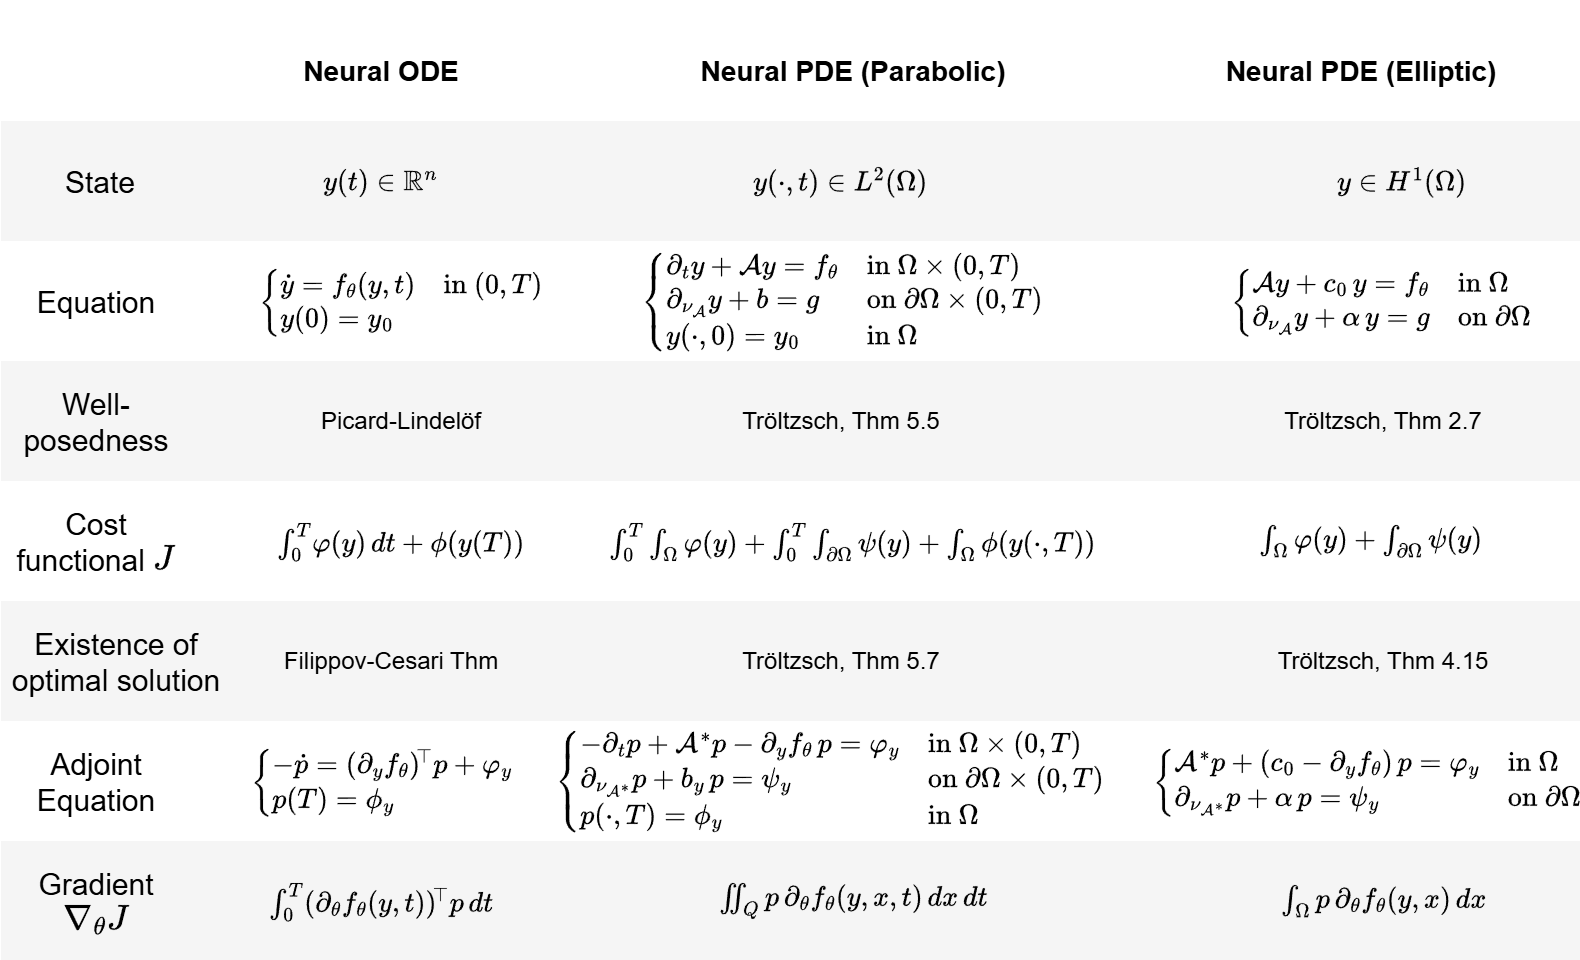

The diagram above was exported from draw.io. Its source (the exported page's mxGraphModel, read from the mxfile embedded in the PNG):
<mxGraphModel dx="1042" dy="756" grid="1" gridSize="10" guides="1" tooltips="1" connect="1" arrows="1" fold="1" page="1" pageScale="1" pageWidth="1169" pageHeight="827" math="1" shadow="0">
  <root>
    <mxCell id="0" />
    <mxCell id="1" parent="0" />
    <mxCell id="8MgNg1-QrqkBx0CAZNhr-1" value="" style="rounded=0;whiteSpace=wrap;html=1;strokeColor=none;" vertex="1" parent="1">
      <mxGeometry x="260" y="740" width="790" height="60" as="geometry" />
    </mxCell>
    <mxCell id="8MgNg1-QrqkBx0CAZNhr-2" value="" style="rounded=0;whiteSpace=wrap;html=1;fillColor=#f5f5f5;strokeColor=none;fontColor=#333333;" vertex="1" parent="1">
      <mxGeometry x="260" y="920" width="790" height="60" as="geometry" />
    </mxCell>
    <mxCell id="8MgNg1-QrqkBx0CAZNhr-3" value="" style="rounded=0;whiteSpace=wrap;html=1;strokeColor=none;" vertex="1" parent="1">
      <mxGeometry x="260" y="860" width="790" height="60" as="geometry" />
    </mxCell>
    <mxCell id="8MgNg1-QrqkBx0CAZNhr-4" value="" style="rounded=0;whiteSpace=wrap;html=1;fillColor=#f5f5f5;strokeColor=none;fontColor=#333333;" vertex="1" parent="1">
      <mxGeometry x="260" y="800" width="790" height="60" as="geometry" />
    </mxCell>
    <mxCell id="8MgNg1-QrqkBx0CAZNhr-5" value="" style="rounded=0;whiteSpace=wrap;html=1;strokeColor=none;" vertex="1" parent="1">
      <mxGeometry x="260" y="500" width="790" height="60" as="geometry" />
    </mxCell>
    <mxCell id="8MgNg1-QrqkBx0CAZNhr-6" value="" style="rounded=0;whiteSpace=wrap;html=1;fillColor=#f5f5f5;strokeColor=none;fontColor=#333333;" vertex="1" parent="1">
      <mxGeometry x="260" y="680" width="790" height="60" as="geometry" />
    </mxCell>
    <mxCell id="8MgNg1-QrqkBx0CAZNhr-7" value="" style="rounded=0;whiteSpace=wrap;html=1;strokeColor=none;" vertex="1" parent="1">
      <mxGeometry x="260" y="620" width="790" height="60" as="geometry" />
    </mxCell>
    <mxCell id="8MgNg1-QrqkBx0CAZNhr-8" value="" style="rounded=0;whiteSpace=wrap;html=1;fillColor=#f5f5f5;strokeColor=none;fontColor=#333333;" vertex="1" parent="1">
      <mxGeometry x="260" y="560" width="790" height="60" as="geometry" />
    </mxCell>
    <mxCell id="8MgNg1-QrqkBx0CAZNhr-9" value="&lt;div&gt;\(y(t)\in \mathbb{R}^n\)&lt;/div&gt;" style="text;html=1;align=center;verticalAlign=middle;whiteSpace=wrap;rounded=1;strokeColor=none;" vertex="1" parent="1">
      <mxGeometry x="365" y="560" width="170" height="60" as="geometry" />
    </mxCell>
    <mxCell id="8MgNg1-QrqkBx0CAZNhr-10" value="&lt;div&gt;\(y(\cdot,t)\in L^2(\Omega)\)&lt;/div&gt;" style="text;html=1;align=center;verticalAlign=middle;whiteSpace=wrap;rounded=1;strokeColor=none;" vertex="1" parent="1">
      <mxGeometry x="595" y="560" width="170" height="60" as="geometry" />
    </mxCell>
    <mxCell id="8MgNg1-QrqkBx0CAZNhr-11" value="&lt;div&gt;\(y\in H^1(\Omega)\)&lt;/div&gt;" style="text;html=1;align=center;verticalAlign=middle;whiteSpace=wrap;rounded=1;strokeColor=none;" vertex="1" parent="1">
      <mxGeometry x="875" y="560" width="170" height="60" as="geometry" />
    </mxCell>
    <mxCell id="8MgNg1-QrqkBx0CAZNhr-12" value="&lt;b&gt;&lt;font&gt;Neural ODE&lt;/font&gt;&lt;/b&gt;" style="text;html=1;align=center;verticalAlign=middle;whiteSpace=wrap;rounded=0;fontSize=14;" vertex="1" parent="1">
      <mxGeometry x="315" y="520" width="270" height="30" as="geometry" />
    </mxCell>
    <mxCell id="8MgNg1-QrqkBx0CAZNhr-13" value="&lt;b&gt;&lt;font&gt;Neural PDE (Parabolic)&lt;/font&gt;&lt;/b&gt;" style="text;html=1;align=center;verticalAlign=middle;whiteSpace=wrap;rounded=0;fontSize=14;" vertex="1" parent="1">
      <mxGeometry x="551.25" y="520" width="270" height="30" as="geometry" />
    </mxCell>
    <mxCell id="8MgNg1-QrqkBx0CAZNhr-14" value="&lt;b&gt;&lt;font&gt;Neural PDE (Elliptic)&lt;/font&gt;&lt;/b&gt;" style="text;html=1;align=center;verticalAlign=middle;whiteSpace=wrap;rounded=0;fontSize=14;" vertex="1" parent="1">
      <mxGeometry x="835" y="520" width="210" height="30" as="geometry" />
    </mxCell>
    <mxCell id="8MgNg1-QrqkBx0CAZNhr-15" value="\(&amp;nbsp;\begin{cases}\dot y = f_\theta(y,t)&amp;amp; \text{in }(0,T)\\ y(0)=y_0\end{cases}\)" style="text;html=1;align=center;verticalAlign=middle;whiteSpace=wrap;rounded=0;" vertex="1" parent="1">
      <mxGeometry x="375" y="620" width="170" height="60" as="geometry" />
    </mxCell>
    <mxCell id="8MgNg1-QrqkBx0CAZNhr-16" value="\(&amp;nbsp;\begin{cases}\partial_t y +\mathcal A y = f_\theta &amp;amp; \text{in } \Omega\times (0,T)\\ \partial_{\nu_{\mathcal A}}y + b = g &amp;amp; \text{on } \partial \Omega \times (0,T)\\ y(\cdot,0)=y_0 &amp;amp; \text{in } \Omega\end{cases} \)" style="text;html=1;align=center;verticalAlign=middle;whiteSpace=wrap;rounded=0;" vertex="1" parent="1">
      <mxGeometry x="575" y="620" width="210" height="60" as="geometry" />
    </mxCell>
    <mxCell id="8MgNg1-QrqkBx0CAZNhr-17" value="\(&amp;nbsp;\begin{cases}\mathcal A y + c_0\,y = f_\theta &amp;amp; \text{in } \Omega\\ \partial_{\nu_{\mathcal A}}y + \alpha\,y = g &amp;amp; \text{on } \partial\Omega\end{cases}\)" style="text;html=1;align=center;verticalAlign=middle;whiteSpace=wrap;rounded=0;" vertex="1" parent="1">
      <mxGeometry x="850" y="620" width="200" height="60" as="geometry" />
    </mxCell>
    <mxCell id="8MgNg1-QrqkBx0CAZNhr-18" value="State" style="text;html=1;align=center;verticalAlign=middle;whiteSpace=wrap;rounded=0;fontSize=15;" vertex="1" parent="1">
      <mxGeometry x="262.5" y="560" width="92.5" height="60" as="geometry" />
    </mxCell>
    <mxCell id="8MgNg1-QrqkBx0CAZNhr-19" value="Equation" style="text;html=1;align=center;verticalAlign=middle;whiteSpace=wrap;rounded=0;fontSize=15;" vertex="1" parent="1">
      <mxGeometry x="260" y="620" width="95" height="60" as="geometry" />
    </mxCell>
    <mxCell id="8MgNg1-QrqkBx0CAZNhr-20" value="Cost functional \(J\)" style="text;html=1;align=center;verticalAlign=middle;whiteSpace=wrap;rounded=0;fontSize=15;" vertex="1" parent="1">
      <mxGeometry x="260" y="740" width="95" height="60" as="geometry" />
    </mxCell>
    <mxCell id="8MgNg1-QrqkBx0CAZNhr-21" value="Adjoint Equation" style="text;html=1;align=center;verticalAlign=middle;whiteSpace=wrap;rounded=0;fontSize=15;" vertex="1" parent="1">
      <mxGeometry x="260" y="860" width="95" height="60" as="geometry" />
    </mxCell>
    <mxCell id="8MgNg1-QrqkBx0CAZNhr-22" value="Gradient \(\nabla_\theta J\)" style="text;html=1;align=center;verticalAlign=middle;whiteSpace=wrap;rounded=0;fontSize=15;" vertex="1" parent="1">
      <mxGeometry x="260" y="920" width="95" height="60" as="geometry" />
    </mxCell>
    <mxCell id="8MgNg1-QrqkBx0CAZNhr-23" value="\(&amp;nbsp;\int_0^T\!\varphi(y)\,dt + \phi(y(T))\)" style="text;html=1;align=center;verticalAlign=middle;whiteSpace=wrap;rounded=0;" vertex="1" parent="1">
      <mxGeometry x="385" y="740" width="150" height="60" as="geometry" />
    </mxCell>
    <mxCell id="8MgNg1-QrqkBx0CAZNhr-24" value="\(&amp;nbsp;\int_0^T \int_{\Omega}\varphi(y)+\int_0^T \int_{\partial\Omega}\psi(y)+\int_\Omega\phi(y(\cdot,T)) \)" style="text;html=1;align=center;verticalAlign=middle;whiteSpace=wrap;rounded=0;" vertex="1" parent="1">
      <mxGeometry x="571.25" y="740" width="230" height="60" as="geometry" />
    </mxCell>
    <mxCell id="8MgNg1-QrqkBx0CAZNhr-25" value="\( \int_\Omega\varphi(y)+\int_{\partial\Omega}\psi(y) \)" style="text;html=1;align=center;verticalAlign=middle;whiteSpace=wrap;rounded=0;" vertex="1" parent="1">
      <mxGeometry x="845" y="740" width="200" height="60" as="geometry" />
    </mxCell>
    <mxCell id="8MgNg1-QrqkBx0CAZNhr-26" value="\(&amp;nbsp;\begin{cases}-\dot p = (\partial_y f_\theta)^{\!\top}p+\varphi_y\\ p(T)=\phi_y\end{cases} \)" style="text;html=1;align=center;verticalAlign=middle;whiteSpace=wrap;rounded=0;" vertex="1" parent="1">
      <mxGeometry x="380" y="860" width="140" height="60" as="geometry" />
    </mxCell>
    <mxCell id="8MgNg1-QrqkBx0CAZNhr-27" value="\(\begin{cases}-\partial_t p+\mathcal A^{*}p-\partial_y f_\theta\,p=\varphi_y &amp;amp; \text{in } \Omega\times (0,T)\\ \partial_{\nu_{\mathcal A^{*}}}p+b_y\,p=\psi_y &amp;amp; \text{on } \partial \Omega \times (0,T)\\ p(\cdot,T)=\phi_y &amp;amp; \text{in } \Omega\end{cases} \)" style="text;html=1;align=center;verticalAlign=middle;whiteSpace=wrap;rounded=0;" vertex="1" parent="1">
      <mxGeometry x="545" y="860" width="257.5" height="60" as="geometry" />
    </mxCell>
    <mxCell id="8MgNg1-QrqkBx0CAZNhr-28" value="\(&amp;nbsp;\begin{cases}\mathcal A^{*}p+(c_0-\partial_y f_\theta)\,p=\varphi_y &amp;amp; \text{in } \Omega\\ \partial_{\nu_{\mathcal A^{*}}}p+\alpha\,p=\psi_y &amp;amp; \text{on } \partial\Omega\end{cases} \)" style="text;html=1;align=center;verticalAlign=middle;whiteSpace=wrap;rounded=0;" vertex="1" parent="1">
      <mxGeometry x="835" y="860" width="215" height="60" as="geometry" />
    </mxCell>
    <mxCell id="8MgNg1-QrqkBx0CAZNhr-29" value="\(\int_0^T(\partial_\theta f_\theta(y,t))^{\!\top}p\,dt \)" style="text;html=1;align=center;verticalAlign=middle;whiteSpace=wrap;rounded=0;" vertex="1" parent="1">
      <mxGeometry x="405" y="920" width="90" height="60" as="geometry" />
    </mxCell>
    <mxCell id="8MgNg1-QrqkBx0CAZNhr-30" value="\(&amp;nbsp;\iint_Q p\,\partial_\theta f_\theta(y,x,t)\,dx\,dt \)" style="text;html=1;align=center;verticalAlign=middle;whiteSpace=wrap;rounded=0;" vertex="1" parent="1">
      <mxGeometry x="656.25" y="920" width="60" height="60" as="geometry" />
    </mxCell>
    <mxCell id="8MgNg1-QrqkBx0CAZNhr-31" value="\(&amp;nbsp;\int_\Omega p\,\partial_\theta f_\theta(y,x)\,dx \)" style="text;html=1;align=center;verticalAlign=middle;whiteSpace=wrap;rounded=0;" vertex="1" parent="1">
      <mxGeometry x="921.25" y="920" width="60" height="60" as="geometry" />
    </mxCell>
    <mxCell id="8MgNg1-QrqkBx0CAZNhr-32" value="Well-posedness" style="text;html=1;align=center;verticalAlign=middle;whiteSpace=wrap;rounded=0;fontSize=15;" vertex="1" parent="1">
      <mxGeometry x="260" y="680" width="95" height="60" as="geometry" />
    </mxCell>
    <mxCell id="8MgNg1-QrqkBx0CAZNhr-33" value="Existence of optimal solution" style="text;html=1;align=center;verticalAlign=middle;whiteSpace=wrap;rounded=0;fontSize=15;" vertex="1" parent="1">
      <mxGeometry x="260" y="800" width="115" height="60" as="geometry" />
    </mxCell>
    <mxCell id="8MgNg1-QrqkBx0CAZNhr-34" value="Picard-Lindelöf" style="text;html=1;align=center;verticalAlign=middle;whiteSpace=wrap;rounded=0;" vertex="1" parent="1">
      <mxGeometry x="415" y="680" width="90" height="60" as="geometry" />
    </mxCell>
    <mxCell id="8MgNg1-QrqkBx0CAZNhr-35" value="Tröltzsch, Thm 5.5" style="text;html=1;align=center;verticalAlign=middle;whiteSpace=wrap;rounded=0;" vertex="1" parent="1">
      <mxGeometry x="625" y="680" width="110" height="60" as="geometry" />
    </mxCell>
    <mxCell id="8MgNg1-QrqkBx0CAZNhr-36" value="Filippov-Cesari Thm" style="text;html=1;align=center;verticalAlign=middle;whiteSpace=wrap;rounded=0;" vertex="1" parent="1">
      <mxGeometry x="385" y="800" width="140" height="60" as="geometry" />
    </mxCell>
    <mxCell id="8MgNg1-QrqkBx0CAZNhr-37" value="Tröltzsch, Thm 5.7" style="text;html=1;align=center;verticalAlign=middle;whiteSpace=wrap;rounded=0;" vertex="1" parent="1">
      <mxGeometry x="625" y="800" width="110" height="60" as="geometry" />
    </mxCell>
    <mxCell id="8MgNg1-QrqkBx0CAZNhr-38" value="Tröltzsch, Thm 4.15" style="text;html=1;align=center;verticalAlign=middle;whiteSpace=wrap;rounded=0;" vertex="1" parent="1">
      <mxGeometry x="891.25" y="800" width="120" height="60" as="geometry" />
    </mxCell>
    <mxCell id="8MgNg1-QrqkBx0CAZNhr-39" value="Tröltzsch, Thm 2.7" style="text;html=1;align=center;verticalAlign=middle;whiteSpace=wrap;rounded=0;" vertex="1" parent="1">
      <mxGeometry x="886.25" y="680" width="130" height="60" as="geometry" />
    </mxCell>
  </root>
</mxGraphModel>